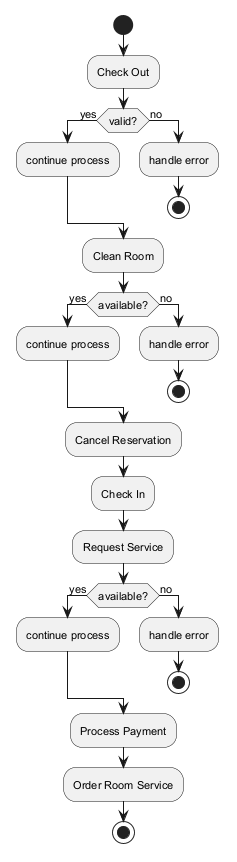

The diagram above was rendered by PlantUML. Its source (embedded in the PNG):
@startuml
skinparam backgroundColor #FFFFFF
skinparam classBackgroundColor #E8F4FA
skinparam classBorderColor #2C7DA0
skinparam defaultFontSize 11
start
:Check Out;
if (valid?) then (yes)
:continue process;
else (no)
:handle error;
stop
endif
:Clean Room;
if (available?) then (yes)
:continue process;
else (no)
:handle error;
stop
endif
:Cancel Reservation;
:Check In;
:Request Service;
if (available?) then (yes)
:continue process;
else (no)
:handle error;
stop
endif
:Process Payment;
:Order Room Service;
stop
@enduml